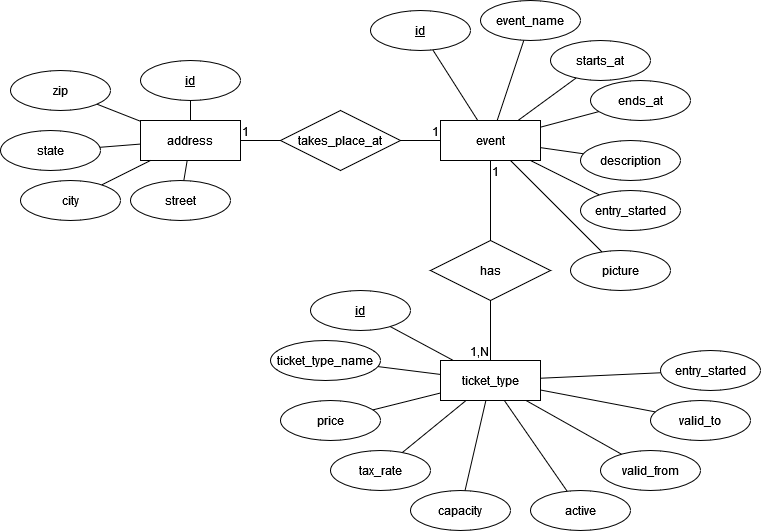

The diagram above was exported from draw.io. Its source (the exported page's mxGraphModel, read from the mxfile embedded in the PNG):
<mxGraphModel dx="1728" dy="622" grid="1" gridSize="10" guides="1" tooltips="1" connect="1" arrows="1" fold="1" page="1" pageScale="1" pageWidth="850" pageHeight="1100" math="0" shadow="0" extFonts="Permanent Marker^https://fonts.googleapis.com/css?family=Permanent+Marker">
  <root>
    <mxCell id="0" />
    <mxCell id="1" parent="0" />
    <mxCell id="vUzGBvy3khhz0IHIsbtt-1" value="address" style="whiteSpace=wrap;html=1;align=center;" vertex="1" parent="1">
      <mxGeometry x="280" y="290" width="100" height="40" as="geometry" />
    </mxCell>
    <mxCell id="vUzGBvy3khhz0IHIsbtt-3" value="event" style="whiteSpace=wrap;html=1;align=center;" vertex="1" parent="1">
      <mxGeometry x="580" y="290" width="100" height="40" as="geometry" />
    </mxCell>
    <mxCell id="vUzGBvy3khhz0IHIsbtt-4" value="ticket_type" style="whiteSpace=wrap;html=1;align=center;" vertex="1" parent="1">
      <mxGeometry x="580" y="530" width="100" height="40" as="geometry" />
    </mxCell>
    <mxCell id="vUzGBvy3khhz0IHIsbtt-7" value="" style="endArrow=none;html=1;rounded=0;" edge="1" parent="1" source="vUzGBvy3khhz0IHIsbtt-2" target="vUzGBvy3khhz0IHIsbtt-3">
      <mxGeometry relative="1" as="geometry">
        <mxPoint x="310" y="390" as="sourcePoint" />
        <mxPoint x="470" y="390" as="targetPoint" />
      </mxGeometry>
    </mxCell>
    <mxCell id="vUzGBvy3khhz0IHIsbtt-9" value="1" style="resizable=0;html=1;whiteSpace=wrap;align=right;verticalAlign=bottom;" connectable="0" vertex="1" parent="vUzGBvy3khhz0IHIsbtt-7">
      <mxGeometry x="1" relative="1" as="geometry" />
    </mxCell>
    <mxCell id="vUzGBvy3khhz0IHIsbtt-10" value="" style="endArrow=none;html=1;rounded=0;" edge="1" parent="1" source="vUzGBvy3khhz0IHIsbtt-1" target="vUzGBvy3khhz0IHIsbtt-2">
      <mxGeometry relative="1" as="geometry">
        <mxPoint x="380" y="310" as="sourcePoint" />
        <mxPoint x="580" y="310" as="targetPoint" />
      </mxGeometry>
    </mxCell>
    <mxCell id="vUzGBvy3khhz0IHIsbtt-11" value="1" style="resizable=0;html=1;whiteSpace=wrap;align=left;verticalAlign=bottom;" connectable="0" vertex="1" parent="vUzGBvy3khhz0IHIsbtt-10">
      <mxGeometry x="-1" relative="1" as="geometry" />
    </mxCell>
    <mxCell id="vUzGBvy3khhz0IHIsbtt-2" value="takes_place_at" style="shape=rhombus;perimeter=rhombusPerimeter;whiteSpace=wrap;html=1;align=center;" vertex="1" parent="1">
      <mxGeometry x="420" y="280" width="120" height="60" as="geometry" />
    </mxCell>
    <mxCell id="vUzGBvy3khhz0IHIsbtt-13" value="" style="endArrow=none;html=1;rounded=0;" edge="1" parent="1" source="vUzGBvy3khhz0IHIsbtt-5" target="vUzGBvy3khhz0IHIsbtt-4">
      <mxGeometry relative="1" as="geometry">
        <mxPoint x="480" y="410" as="sourcePoint" />
        <mxPoint x="640" y="410" as="targetPoint" />
      </mxGeometry>
    </mxCell>
    <mxCell id="vUzGBvy3khhz0IHIsbtt-15" value="1,N" style="resizable=0;html=1;whiteSpace=wrap;align=right;verticalAlign=bottom;" connectable="0" vertex="1" parent="vUzGBvy3khhz0IHIsbtt-13">
      <mxGeometry x="1" relative="1" as="geometry" />
    </mxCell>
    <mxCell id="vUzGBvy3khhz0IHIsbtt-16" value="" style="endArrow=none;html=1;rounded=0;" edge="1" parent="1" source="vUzGBvy3khhz0IHIsbtt-3" target="vUzGBvy3khhz0IHIsbtt-5">
      <mxGeometry relative="1" as="geometry">
        <mxPoint x="630" y="330" as="sourcePoint" />
        <mxPoint x="630" y="440" as="targetPoint" />
      </mxGeometry>
    </mxCell>
    <mxCell id="vUzGBvy3khhz0IHIsbtt-17" value="1" style="resizable=0;html=1;whiteSpace=wrap;align=left;verticalAlign=bottom;" connectable="0" vertex="1" parent="vUzGBvy3khhz0IHIsbtt-16">
      <mxGeometry x="-1" relative="1" as="geometry">
        <mxPoint y="20" as="offset" />
      </mxGeometry>
    </mxCell>
    <mxCell id="vUzGBvy3khhz0IHIsbtt-5" value="has" style="shape=rhombus;perimeter=rhombusPerimeter;whiteSpace=wrap;html=1;align=center;" vertex="1" parent="1">
      <mxGeometry x="570" y="410" width="120" height="60" as="geometry" />
    </mxCell>
    <mxCell id="vUzGBvy3khhz0IHIsbtt-19" value="street" style="ellipse;whiteSpace=wrap;html=1;align=center;" vertex="1" parent="1">
      <mxGeometry x="270" y="350" width="100" height="40" as="geometry" />
    </mxCell>
    <mxCell id="vUzGBvy3khhz0IHIsbtt-20" value="city" style="ellipse;whiteSpace=wrap;html=1;align=center;" vertex="1" parent="1">
      <mxGeometry x="160" y="350" width="100" height="40" as="geometry" />
    </mxCell>
    <mxCell id="vUzGBvy3khhz0IHIsbtt-21" value="state" style="ellipse;whiteSpace=wrap;html=1;align=center;" vertex="1" parent="1">
      <mxGeometry x="140" y="300" width="100" height="40" as="geometry" />
    </mxCell>
    <mxCell id="vUzGBvy3khhz0IHIsbtt-22" value="event_name" style="ellipse;whiteSpace=wrap;html=1;align=center;" vertex="1" parent="1">
      <mxGeometry x="620" y="170" width="100" height="40" as="geometry" />
    </mxCell>
    <mxCell id="vUzGBvy3khhz0IHIsbtt-23" value="id" style="ellipse;whiteSpace=wrap;html=1;align=center;fontStyle=4;" vertex="1" parent="1">
      <mxGeometry x="280" y="230" width="100" height="40" as="geometry" />
    </mxCell>
    <mxCell id="vUzGBvy3khhz0IHIsbtt-24" value="zip" style="ellipse;whiteSpace=wrap;html=1;align=center;" vertex="1" parent="1">
      <mxGeometry x="150" y="240" width="100" height="40" as="geometry" />
    </mxCell>
    <mxCell id="vUzGBvy3khhz0IHIsbtt-25" value="" style="endArrow=none;html=1;rounded=0;" edge="1" parent="1" source="vUzGBvy3khhz0IHIsbtt-24" target="vUzGBvy3khhz0IHIsbtt-1">
      <mxGeometry relative="1" as="geometry">
        <mxPoint x="120" y="320" as="sourcePoint" />
        <mxPoint x="280" y="320" as="targetPoint" />
      </mxGeometry>
    </mxCell>
    <mxCell id="vUzGBvy3khhz0IHIsbtt-26" value="" style="endArrow=none;html=1;rounded=0;" edge="1" parent="1" source="vUzGBvy3khhz0IHIsbtt-21" target="vUzGBvy3khhz0IHIsbtt-1">
      <mxGeometry relative="1" as="geometry">
        <mxPoint x="100" y="400" as="sourcePoint" />
        <mxPoint x="260" y="400" as="targetPoint" />
      </mxGeometry>
    </mxCell>
    <mxCell id="vUzGBvy3khhz0IHIsbtt-27" value="" style="endArrow=none;html=1;rounded=0;" edge="1" parent="1" source="vUzGBvy3khhz0IHIsbtt-20" target="vUzGBvy3khhz0IHIsbtt-1">
      <mxGeometry relative="1" as="geometry">
        <mxPoint x="50" y="420" as="sourcePoint" />
        <mxPoint x="210" y="420" as="targetPoint" />
      </mxGeometry>
    </mxCell>
    <mxCell id="vUzGBvy3khhz0IHIsbtt-28" value="" style="endArrow=none;html=1;rounded=0;" edge="1" parent="1" source="vUzGBvy3khhz0IHIsbtt-19" target="vUzGBvy3khhz0IHIsbtt-1">
      <mxGeometry relative="1" as="geometry">
        <mxPoint x="100" y="450" as="sourcePoint" />
        <mxPoint x="260" y="450" as="targetPoint" />
      </mxGeometry>
    </mxCell>
    <mxCell id="vUzGBvy3khhz0IHIsbtt-29" value="" style="endArrow=none;html=1;rounded=0;" edge="1" parent="1" source="vUzGBvy3khhz0IHIsbtt-1" target="vUzGBvy3khhz0IHIsbtt-23">
      <mxGeometry relative="1" as="geometry">
        <mxPoint x="110" y="450" as="sourcePoint" />
        <mxPoint x="270" y="450" as="targetPoint" />
      </mxGeometry>
    </mxCell>
    <mxCell id="vUzGBvy3khhz0IHIsbtt-30" value="id" style="ellipse;whiteSpace=wrap;html=1;align=center;fontStyle=4;" vertex="1" parent="1">
      <mxGeometry x="510" y="180" width="100" height="40" as="geometry" />
    </mxCell>
    <mxCell id="vUzGBvy3khhz0IHIsbtt-32" value="starts_at" style="ellipse;whiteSpace=wrap;html=1;align=center;" vertex="1" parent="1">
      <mxGeometry x="690" y="210" width="100" height="40" as="geometry" />
    </mxCell>
    <mxCell id="vUzGBvy3khhz0IHIsbtt-33" value="ends_at" style="ellipse;whiteSpace=wrap;html=1;align=center;" vertex="1" parent="1">
      <mxGeometry x="730" y="250" width="100" height="40" as="geometry" />
    </mxCell>
    <mxCell id="vUzGBvy3khhz0IHIsbtt-34" value="" style="endArrow=none;html=1;rounded=0;" edge="1" parent="1" source="vUzGBvy3khhz0IHIsbtt-30" target="vUzGBvy3khhz0IHIsbtt-3">
      <mxGeometry relative="1" as="geometry">
        <mxPoint x="440" y="450" as="sourcePoint" />
        <mxPoint x="600" y="450" as="targetPoint" />
      </mxGeometry>
    </mxCell>
    <mxCell id="vUzGBvy3khhz0IHIsbtt-35" value="" style="endArrow=none;html=1;rounded=0;" edge="1" parent="1" source="vUzGBvy3khhz0IHIsbtt-22" target="vUzGBvy3khhz0IHIsbtt-3">
      <mxGeometry relative="1" as="geometry">
        <mxPoint x="430" y="410" as="sourcePoint" />
        <mxPoint x="590" y="410" as="targetPoint" />
      </mxGeometry>
    </mxCell>
    <mxCell id="vUzGBvy3khhz0IHIsbtt-36" value="" style="endArrow=none;html=1;rounded=0;" edge="1" parent="1" source="vUzGBvy3khhz0IHIsbtt-32" target="vUzGBvy3khhz0IHIsbtt-3">
      <mxGeometry relative="1" as="geometry">
        <mxPoint x="740" y="370" as="sourcePoint" />
        <mxPoint x="900" y="370" as="targetPoint" />
      </mxGeometry>
    </mxCell>
    <mxCell id="vUzGBvy3khhz0IHIsbtt-37" value="" style="endArrow=none;html=1;rounded=0;" edge="1" parent="1" source="vUzGBvy3khhz0IHIsbtt-33" target="vUzGBvy3khhz0IHIsbtt-3">
      <mxGeometry relative="1" as="geometry">
        <mxPoint x="740" y="360" as="sourcePoint" />
        <mxPoint x="900" y="360" as="targetPoint" />
      </mxGeometry>
    </mxCell>
    <mxCell id="vUzGBvy3khhz0IHIsbtt-38" value="description" style="ellipse;whiteSpace=wrap;html=1;align=center;" vertex="1" parent="1">
      <mxGeometry x="720" y="310" width="100" height="40" as="geometry" />
    </mxCell>
    <mxCell id="vUzGBvy3khhz0IHIsbtt-39" value="" style="endArrow=none;html=1;rounded=0;" edge="1" parent="1" source="vUzGBvy3khhz0IHIsbtt-3" target="vUzGBvy3khhz0IHIsbtt-38">
      <mxGeometry relative="1" as="geometry">
        <mxPoint x="680" y="380" as="sourcePoint" />
        <mxPoint x="840" y="380" as="targetPoint" />
      </mxGeometry>
    </mxCell>
    <mxCell id="vUzGBvy3khhz0IHIsbtt-40" value="entry_started" style="ellipse;whiteSpace=wrap;html=1;align=center;" vertex="1" parent="1">
      <mxGeometry x="720" y="360" width="100" height="40" as="geometry" />
    </mxCell>
    <mxCell id="vUzGBvy3khhz0IHIsbtt-41" value="" style="endArrow=none;html=1;rounded=0;" edge="1" parent="1" source="vUzGBvy3khhz0IHIsbtt-3" target="vUzGBvy3khhz0IHIsbtt-40">
      <mxGeometry relative="1" as="geometry">
        <mxPoint x="670" y="430" as="sourcePoint" />
        <mxPoint x="830" y="430" as="targetPoint" />
      </mxGeometry>
    </mxCell>
    <mxCell id="vUzGBvy3khhz0IHIsbtt-43" value="picture" style="ellipse;whiteSpace=wrap;html=1;align=center;" vertex="1" parent="1">
      <mxGeometry x="710" y="420" width="100" height="40" as="geometry" />
    </mxCell>
    <mxCell id="vUzGBvy3khhz0IHIsbtt-44" value="" style="endArrow=none;html=1;rounded=0;" edge="1" parent="1" source="vUzGBvy3khhz0IHIsbtt-3" target="vUzGBvy3khhz0IHIsbtt-43">
      <mxGeometry relative="1" as="geometry">
        <mxPoint x="660" y="430" as="sourcePoint" />
        <mxPoint x="820" y="430" as="targetPoint" />
      </mxGeometry>
    </mxCell>
    <mxCell id="vUzGBvy3khhz0IHIsbtt-45" value="id" style="ellipse;whiteSpace=wrap;html=1;align=center;fontStyle=4;" vertex="1" parent="1">
      <mxGeometry x="450" y="460" width="100" height="40" as="geometry" />
    </mxCell>
    <mxCell id="vUzGBvy3khhz0IHIsbtt-46" value="ticket_type_name" style="ellipse;whiteSpace=wrap;html=1;align=center;" vertex="1" parent="1">
      <mxGeometry x="410" y="510" width="110" height="40" as="geometry" />
    </mxCell>
    <mxCell id="vUzGBvy3khhz0IHIsbtt-47" value="tax_rate" style="ellipse;whiteSpace=wrap;html=1;align=center;" vertex="1" parent="1">
      <mxGeometry x="470" y="620" width="100" height="40" as="geometry" />
    </mxCell>
    <mxCell id="vUzGBvy3khhz0IHIsbtt-48" value="price" style="ellipse;whiteSpace=wrap;html=1;align=center;" vertex="1" parent="1">
      <mxGeometry x="420" y="570" width="100" height="40" as="geometry" />
    </mxCell>
    <mxCell id="vUzGBvy3khhz0IHIsbtt-49" value="capacity" style="ellipse;whiteSpace=wrap;html=1;align=center;" vertex="1" parent="1">
      <mxGeometry x="550" y="660" width="100" height="40" as="geometry" />
    </mxCell>
    <mxCell id="vUzGBvy3khhz0IHIsbtt-50" value="active" style="ellipse;whiteSpace=wrap;html=1;align=center;" vertex="1" parent="1">
      <mxGeometry x="670" y="660" width="100" height="40" as="geometry" />
    </mxCell>
    <mxCell id="vUzGBvy3khhz0IHIsbtt-51" value="valid_from" style="ellipse;whiteSpace=wrap;html=1;align=center;" vertex="1" parent="1">
      <mxGeometry x="740" y="620" width="100" height="40" as="geometry" />
    </mxCell>
    <mxCell id="vUzGBvy3khhz0IHIsbtt-52" value="valid_to" style="ellipse;whiteSpace=wrap;html=1;align=center;" vertex="1" parent="1">
      <mxGeometry x="790" y="570" width="100" height="40" as="geometry" />
    </mxCell>
    <mxCell id="vUzGBvy3khhz0IHIsbtt-53" value="entry_started" style="ellipse;whiteSpace=wrap;html=1;align=center;" vertex="1" parent="1">
      <mxGeometry x="800" y="520" width="100" height="40" as="geometry" />
    </mxCell>
    <mxCell id="vUzGBvy3khhz0IHIsbtt-54" value="" style="endArrow=none;html=1;rounded=0;" edge="1" parent="1" source="vUzGBvy3khhz0IHIsbtt-45" target="vUzGBvy3khhz0IHIsbtt-4">
      <mxGeometry relative="1" as="geometry">
        <mxPoint x="240" y="640" as="sourcePoint" />
        <mxPoint x="400" y="640" as="targetPoint" />
      </mxGeometry>
    </mxCell>
    <mxCell id="vUzGBvy3khhz0IHIsbtt-55" value="" style="endArrow=none;html=1;rounded=0;" edge="1" parent="1" source="vUzGBvy3khhz0IHIsbtt-48" target="vUzGBvy3khhz0IHIsbtt-4">
      <mxGeometry relative="1" as="geometry">
        <mxPoint x="210" y="530" as="sourcePoint" />
        <mxPoint x="370" y="530" as="targetPoint" />
      </mxGeometry>
    </mxCell>
    <mxCell id="vUzGBvy3khhz0IHIsbtt-56" value="" style="endArrow=none;html=1;rounded=0;" edge="1" parent="1" source="vUzGBvy3khhz0IHIsbtt-47" target="vUzGBvy3khhz0IHIsbtt-4">
      <mxGeometry relative="1" as="geometry">
        <mxPoint x="270" y="570" as="sourcePoint" />
        <mxPoint x="430" y="570" as="targetPoint" />
      </mxGeometry>
    </mxCell>
    <mxCell id="vUzGBvy3khhz0IHIsbtt-57" value="" style="endArrow=none;html=1;rounded=0;" edge="1" parent="1" source="vUzGBvy3khhz0IHIsbtt-49" target="vUzGBvy3khhz0IHIsbtt-4">
      <mxGeometry relative="1" as="geometry">
        <mxPoint x="260" y="590" as="sourcePoint" />
        <mxPoint x="420" y="590" as="targetPoint" />
      </mxGeometry>
    </mxCell>
    <mxCell id="vUzGBvy3khhz0IHIsbtt-58" value="" style="endArrow=none;html=1;rounded=0;" edge="1" parent="1" source="vUzGBvy3khhz0IHIsbtt-46" target="vUzGBvy3khhz0IHIsbtt-4">
      <mxGeometry relative="1" as="geometry">
        <mxPoint x="270" y="620" as="sourcePoint" />
        <mxPoint x="430" y="620" as="targetPoint" />
      </mxGeometry>
    </mxCell>
    <mxCell id="vUzGBvy3khhz0IHIsbtt-59" value="" style="endArrow=none;html=1;rounded=0;" edge="1" parent="1" source="vUzGBvy3khhz0IHIsbtt-4" target="vUzGBvy3khhz0IHIsbtt-50">
      <mxGeometry relative="1" as="geometry">
        <mxPoint x="440" y="700" as="sourcePoint" />
        <mxPoint x="600" y="700" as="targetPoint" />
      </mxGeometry>
    </mxCell>
    <mxCell id="vUzGBvy3khhz0IHIsbtt-60" value="" style="endArrow=none;html=1;rounded=0;" edge="1" parent="1" source="vUzGBvy3khhz0IHIsbtt-4" target="vUzGBvy3khhz0IHIsbtt-51">
      <mxGeometry relative="1" as="geometry">
        <mxPoint x="530" y="720" as="sourcePoint" />
        <mxPoint x="690" y="720" as="targetPoint" />
      </mxGeometry>
    </mxCell>
    <mxCell id="vUzGBvy3khhz0IHIsbtt-61" value="" style="endArrow=none;html=1;rounded=0;" edge="1" parent="1" source="vUzGBvy3khhz0IHIsbtt-4" target="vUzGBvy3khhz0IHIsbtt-53">
      <mxGeometry relative="1" as="geometry">
        <mxPoint x="100" y="750" as="sourcePoint" />
        <mxPoint x="260" y="750" as="targetPoint" />
      </mxGeometry>
    </mxCell>
    <mxCell id="vUzGBvy3khhz0IHIsbtt-62" value="" style="endArrow=none;html=1;rounded=0;" edge="1" parent="1" source="vUzGBvy3khhz0IHIsbtt-4" target="vUzGBvy3khhz0IHIsbtt-52">
      <mxGeometry relative="1" as="geometry">
        <mxPoint x="310" y="670" as="sourcePoint" />
        <mxPoint x="470" y="670" as="targetPoint" />
      </mxGeometry>
    </mxCell>
  </root>
</mxGraphModel>